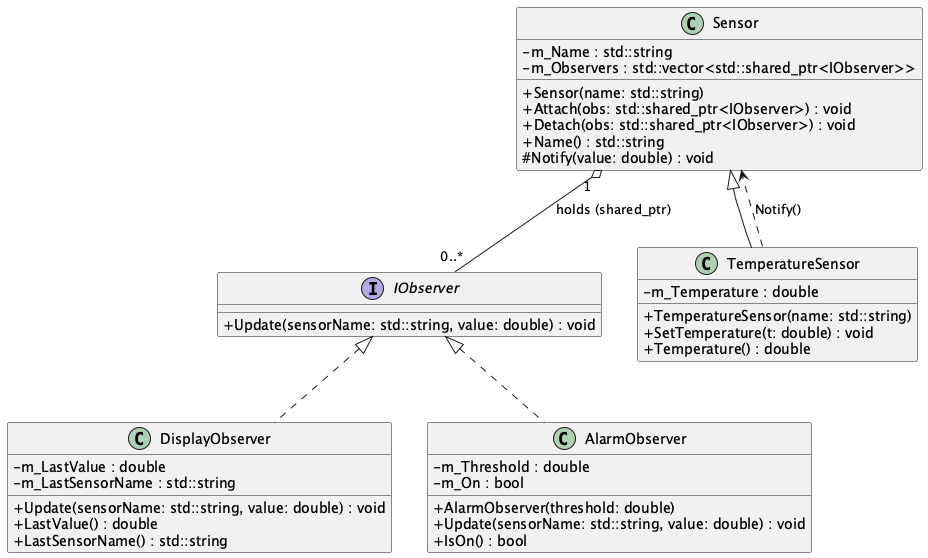

The diagram above was rendered by PlantUML. Its source (embedded in the PNG):
@startuml
skinparam classAttributeIconSize 0

interface IObserver {
  +Update(sensorName: std::string, value: double) : void
}

class Sensor {
  -m_Name : std::string
  -m_Observers : std::vector<std::shared_ptr<IObserver>>
  +Sensor(name: std::string)
  +Attach(obs: std::shared_ptr<IObserver>) : void
  +Detach(obs: std::shared_ptr<IObserver>) : void
  +Name() : std::string
  #Notify(value: double) : void
}

class TemperatureSensor {
  -m_Temperature : double
  +TemperatureSensor(name: std::string)
  +SetTemperature(t: double) : void
  +Temperature() : double
}

class DisplayObserver {
  -m_LastValue : double
  -m_LastSensorName : std::string
  +Update(sensorName: std::string, value: double) : void
  +LastValue() : double
  +LastSensorName() : std::string
}

class AlarmObserver {
  -m_Threshold : double
  -m_On : bool
  +AlarmObserver(threshold: double)
  +Update(sensorName: std::string, value: double) : void
  +IsOn() : bool
}

Sensor <|-- TemperatureSensor
IObserver <|.. DisplayObserver
IObserver <|.. AlarmObserver

Sensor "1" o-- "0..*" IObserver : holds (shared_ptr)
TemperatureSensor ..> Sensor : Notify()

@enduml